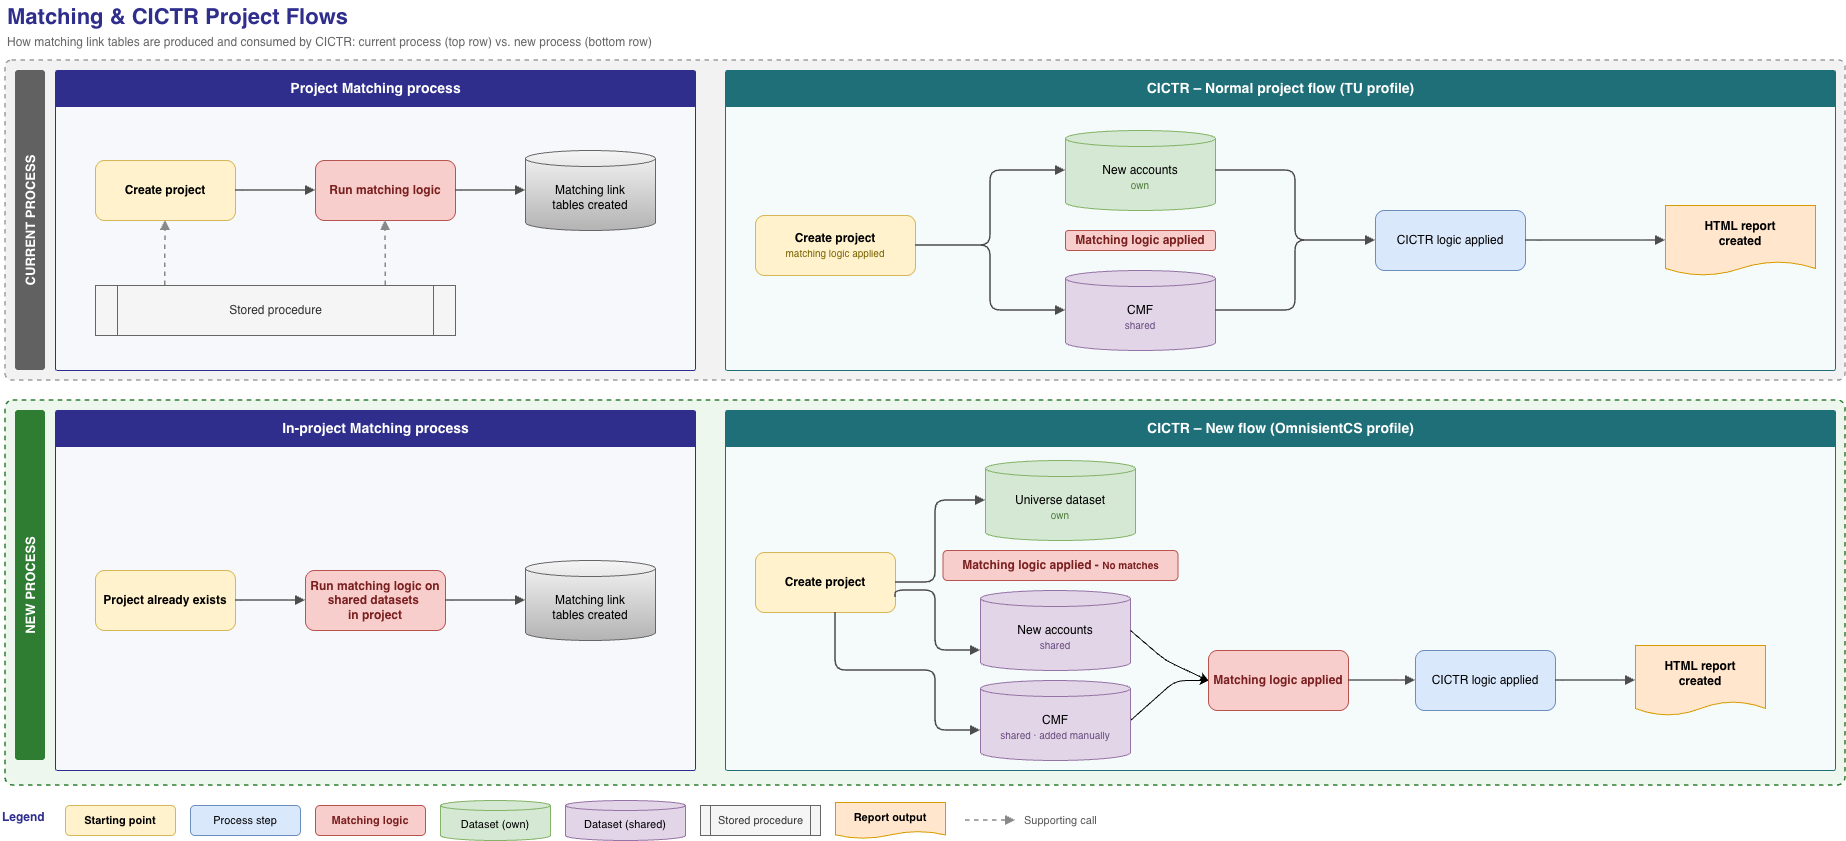

The diagram above was exported from draw.io. Its source (the exported page's mxGraphModel, read from the mxfile embedded in the PNG):
<mxGraphModel dx="1895" dy="883" grid="1" gridSize="10" guides="1" tooltips="1" connect="1" arrows="1" fold="1" page="1" pageScale="1" pageWidth="1920" pageHeight="880" background="#FFFFFF" math="0" shadow="0">
  <root>
    <mxCell id="0" />
    <mxCell id="1" parent="0" />
    <mxCell id="band_cur" parent="1" style="rounded=1;arcSize=2;whiteSpace=wrap;html=1;fillColor=#F2F2F2;strokeColor=#9E9E9E;strokeWidth=1.5;dashed=1;" value="" vertex="1">
      <mxGeometry height="320" width="1840" x="40" y="80" as="geometry" />
    </mxCell>
    <mxCell id="band_cur_lbl" parent="1" style="rounded=1;arcSize=10;whiteSpace=wrap;html=1;horizontal=0;fillColor=#616161;strokeColor=none;fontColor=#FFFFFF;fontSize=13;fontStyle=1;" value="CURRENT PROCESS" vertex="1">
      <mxGeometry height="300" width="30" x="50" y="90" as="geometry" />
    </mxCell>
    <mxCell id="band_new" parent="1" style="rounded=1;arcSize=2;whiteSpace=wrap;html=1;fillColor=#EDF7EE;strokeColor=#2E7D32;strokeWidth=1.5;dashed=1;" value="" vertex="1">
      <mxGeometry height="385" width="1840" x="40" y="420" as="geometry" />
    </mxCell>
    <mxCell id="band_new_lbl" parent="1" style="rounded=1;arcSize=10;whiteSpace=wrap;html=1;horizontal=0;fillColor=#2E7D32;strokeColor=none;fontColor=#FFFFFF;fontSize=13;fontStyle=1;" value="NEW PROCESS" vertex="1">
      <mxGeometry height="350" width="30" x="50" y="430" as="geometry" />
    </mxCell>
    <mxCell id="title" parent="1" style="text;html=1;align=left;verticalAlign=middle;fontSize=22;fontStyle=1;fontColor=#2F2E8C;" value="Matching &amp;amp; CICTR Project Flows" vertex="1">
      <mxGeometry height="34" width="700" x="40" y="20" as="geometry" />
    </mxCell>
    <mxCell id="subtitle" parent="1" style="text;html=1;align=left;verticalAlign=middle;fontSize=12;fontColor=#666666;" value="How matching link tables are produced and consumed by CICTR: current process (top row) vs. new process (bottom row)" vertex="1">
      <mxGeometry height="20" width="1000" x="40" y="52" as="geometry" />
    </mxCell>
    <mxCell id="A" parent="1" style="swimlane;html=1;startSize=36;rounded=1;arcSize=2;collapsible=0;fillColor=#2F2E8C;strokeColor=#2F2E8C;fontColor=#FFFFFF;fontSize=14;fontStyle=1;swimlaneFillColor=#F7F8FC;" value="Project Matching process" vertex="1">
      <mxGeometry height="300" width="640" x="90" y="90" as="geometry" />
    </mxCell>
    <mxCell id="A_create" parent="A" style="rounded=1;whiteSpace=wrap;html=1;fillColor=#fff2cc;strokeColor=#d6b656;fontSize=12;fontStyle=1;" value="Create project" vertex="1">
      <mxGeometry height="60" width="140" x="40" y="90" as="geometry" />
    </mxCell>
    <mxCell id="A_run" parent="A" style="rounded=1;whiteSpace=wrap;html=1;fillColor=#f8cecc;strokeColor=#b85450;fontColor=#7a1f1f;fontStyle=1;fontSize=12;" value="Run matching logic" vertex="1">
      <mxGeometry height="60" width="140" x="260" y="90" as="geometry" />
    </mxCell>
    <mxCell id="A_links" parent="A" style="shape=cylinder3;whiteSpace=wrap;html=1;boundedLbl=1;size=8;fillColor=#f5f5f5;strokeColor=#666666;fontSize=12;gradientColor=#b3b3b3;" value="Matching link&lt;br&gt;tables created" vertex="1">
      <mxGeometry height="80" width="130" x="470" y="80" as="geometry" />
    </mxCell>
    <mxCell id="A_sp" parent="A" style="shape=process;whiteSpace=wrap;html=1;size=0.06;fillColor=#f5f5f5;strokeColor=#666666;fontColor=#333333;fontSize=12;" value="Stored procedure" vertex="1">
      <mxGeometry height="50" width="360" x="40" y="215" as="geometry" />
    </mxCell>
    <mxCell id="A_e1" edge="1" parent="A" source="A_create" style="edgeStyle=orthogonalEdgeStyle;rounded=1;html=1;strokeColor=#4D4D4D;strokeWidth=1.5;endArrow=block;endFill=1;" target="A_run">
      <mxGeometry relative="1" as="geometry" />
    </mxCell>
    <mxCell id="A_e2" edge="1" parent="A" source="A_run" style="edgeStyle=orthogonalEdgeStyle;rounded=1;html=1;strokeColor=#4D4D4D;strokeWidth=1.5;endArrow=block;endFill=1;" target="A_links">
      <mxGeometry relative="1" as="geometry" />
    </mxCell>
    <mxCell id="A_e3" edge="1" parent="A" source="A_sp" style="edgeStyle=orthogonalEdgeStyle;rounded=1;html=1;strokeColor=#888888;strokeWidth=1.5;dashed=1;endArrow=block;endFill=1;exitX=0.194;exitY=0;exitDx=0;exitDy=0;entryX=0.5;entryY=1;entryDx=0;entryDy=0;" target="A_create">
      <mxGeometry relative="1" as="geometry" />
    </mxCell>
    <mxCell id="A_e4" edge="1" parent="A" source="A_sp" style="edgeStyle=orthogonalEdgeStyle;rounded=1;html=1;strokeColor=#888888;strokeWidth=1.5;dashed=1;endArrow=block;endFill=1;exitX=0.806;exitY=0;exitDx=0;exitDy=0;entryX=0.5;entryY=1;entryDx=0;entryDy=0;" target="A_run">
      <mxGeometry relative="1" as="geometry" />
    </mxCell>
    <mxCell id="B" parent="1" style="swimlane;html=1;startSize=36;rounded=1;arcSize=2;collapsible=0;fillColor=#2F2E8C;strokeColor=#2F2E8C;fontColor=#FFFFFF;fontSize=14;fontStyle=1;swimlaneFillColor=#F7F8FC;" value="In-project Matching process" vertex="1">
      <mxGeometry height="360" width="640" x="90" y="430" as="geometry" />
    </mxCell>
    <mxCell id="B_exists" parent="B" style="rounded=1;whiteSpace=wrap;html=1;fillColor=#fff2cc;strokeColor=#d6b656;fontSize=12;fontStyle=1;" value="Project already exists" vertex="1">
      <mxGeometry height="60" width="140" x="40" y="160" as="geometry" />
    </mxCell>
    <mxCell id="B_run" parent="B" style="rounded=1;whiteSpace=wrap;html=1;fillColor=#f8cecc;strokeColor=#b85450;fontColor=#7a1f1f;fontStyle=1;fontSize=12;" value="Run matching logic on shared datasets&amp;nbsp;&lt;br&gt;in project" vertex="1">
      <mxGeometry height="60" width="140" x="250" y="160" as="geometry" />
    </mxCell>
    <mxCell id="B_links" parent="B" style="shape=cylinder3;whiteSpace=wrap;html=1;boundedLbl=1;size=8;fillColor=#f5f5f5;strokeColor=#666666;fontSize=12;gradientColor=#b3b3b3;" value="Matching link&lt;br&gt;tables created" vertex="1">
      <mxGeometry height="80" width="130" x="470" y="150" as="geometry" />
    </mxCell>
    <mxCell id="B_e1" edge="1" parent="B" source="B_exists" style="edgeStyle=orthogonalEdgeStyle;rounded=1;html=1;strokeColor=#4D4D4D;strokeWidth=1.5;endArrow=block;endFill=1;" target="B_run">
      <mxGeometry relative="1" as="geometry" />
    </mxCell>
    <mxCell id="B_e2" edge="1" parent="B" source="B_run" style="edgeStyle=orthogonalEdgeStyle;rounded=1;html=1;strokeColor=#4D4D4D;strokeWidth=1.5;endArrow=block;endFill=1;" target="B_links">
      <mxGeometry relative="1" as="geometry" />
    </mxCell>
    <mxCell id="C" parent="1" style="swimlane;html=1;startSize=36;rounded=1;arcSize=2;collapsible=0;fillColor=#1F6F78;strokeColor=#1F6F78;fontColor=#FFFFFF;fontSize=14;fontStyle=1;swimlaneFillColor=#F5FAFA;" value="CICTR – Normal project flow (TU profile)" vertex="1">
      <mxGeometry height="300" width="1110" x="760" y="90" as="geometry" />
    </mxCell>
    <mxCell id="C_create" parent="C" style="rounded=1;whiteSpace=wrap;html=1;fillColor=#fff2cc;strokeColor=#d6b656;fontSize=12;" value="&lt;b&gt;Create project&lt;/b&gt;&lt;br&gt;&lt;span style=&quot;font-size:10px;color:#7a6200;&quot;&gt;matching logic applied&lt;/span&gt;" vertex="1">
      <mxGeometry height="60" width="160" x="30" y="145" as="geometry" />
    </mxCell>
    <mxCell id="C_new" parent="C" style="shape=cylinder3;whiteSpace=wrap;html=1;boundedLbl=1;size=8;fillColor=#d5e8d4;strokeColor=#82b366;fontSize=12;" value="New accounts&lt;br&gt;&lt;span style=&quot;font-size:10px;color:#4d7a3a;&quot;&gt;own&lt;/span&gt;" vertex="1">
      <mxGeometry height="80" width="150" x="340" y="60" as="geometry" />
    </mxCell>
    <mxCell id="C_cmf" parent="C" style="shape=cylinder3;whiteSpace=wrap;html=1;boundedLbl=1;size=8;fillColor=#e1d5e7;strokeColor=#9673a6;fontSize=12;" value="CMF&lt;br&gt;&lt;span style=&quot;font-size:10px;color:#6a4c80;&quot;&gt;shared&lt;/span&gt;" vertex="1">
      <mxGeometry height="80" width="150" x="340" y="200" as="geometry" />
    </mxCell>
    <mxCell id="C_cictr" parent="C" style="rounded=1;whiteSpace=wrap;html=1;fillColor=#dae8fc;strokeColor=#6c8ebf;fontSize=12;" value="CICTR logic applied" vertex="1">
      <mxGeometry height="60" width="150" x="650" y="140" as="geometry" />
    </mxCell>
    <mxCell id="C_html" parent="C" style="shape=document;whiteSpace=wrap;html=1;boundedLbl=1;size=0.2;fillColor=#ffe6cc;strokeColor=#d79b00;fontSize=12;fontStyle=1;" value="HTML report&lt;br&gt;created" vertex="1">
      <mxGeometry height="70" width="150" x="940" y="135" as="geometry" />
    </mxCell>
    <mxCell id="C_e1" edge="1" parent="C" source="C_create" style="edgeStyle=orthogonalEdgeStyle;rounded=1;html=1;strokeColor=#4D4D4D;strokeWidth=1.5;endArrow=block;endFill=1;exitX=1;exitY=0.5;exitDx=0;exitDy=0;entryX=0;entryY=0.5;entryDx=0;entryDy=0;entryPerimeter=0;" target="C_new">
      <mxGeometry relative="1" as="geometry" />
    </mxCell>
    <mxCell id="C_e2" edge="1" parent="C" source="C_create" style="edgeStyle=orthogonalEdgeStyle;rounded=1;html=1;strokeColor=#4D4D4D;strokeWidth=1.5;endArrow=block;endFill=1;exitX=1;exitY=0.5;exitDx=0;exitDy=0;entryX=0;entryY=0.5;entryDx=0;entryDy=0;entryPerimeter=0;" target="C_cmf">
      <mxGeometry relative="1" as="geometry" />
    </mxCell>
    <mxCell id="C_e3" edge="1" parent="C" source="C_new" style="edgeStyle=orthogonalEdgeStyle;rounded=1;html=1;strokeColor=#4D4D4D;strokeWidth=1.5;endArrow=block;endFill=1;exitX=1;exitY=0.5;exitDx=0;exitDy=0;exitPerimeter=0;entryX=0;entryY=0.5;entryDx=0;entryDy=0;" target="C_cictr">
      <mxGeometry relative="1" as="geometry" />
    </mxCell>
    <mxCell id="C_e4" edge="1" parent="C" source="C_cmf" style="edgeStyle=orthogonalEdgeStyle;rounded=1;html=1;strokeColor=#4D4D4D;strokeWidth=1.5;endArrow=block;endFill=1;exitX=1;exitY=0.5;exitDx=0;exitDy=0;exitPerimeter=0;entryX=0;entryY=0.5;entryDx=0;entryDy=0;" target="C_cictr">
      <mxGeometry relative="1" as="geometry" />
    </mxCell>
    <mxCell id="C_e5" edge="1" parent="C" source="C_cictr" style="edgeStyle=orthogonalEdgeStyle;rounded=1;html=1;strokeColor=#4D4D4D;strokeWidth=1.5;endArrow=block;endFill=1;" target="C_html">
      <mxGeometry relative="1" as="geometry" />
    </mxCell>
    <mxCell id="VAkcPwmfSECh8eXQJlH--37" parent="C" style="rounded=1;whiteSpace=wrap;html=1;fillColor=#f8cecc;strokeColor=#b85450;fontColor=#7a1f1f;fontStyle=1;fontSize=12;" value="Matching logic applied" vertex="1">
      <mxGeometry height="20" width="150" x="340" y="160" as="geometry" />
    </mxCell>
    <mxCell id="D" parent="1" style="swimlane;html=1;startSize=36;rounded=1;arcSize=2;collapsible=0;fillColor=#1F6F78;strokeColor=#1F6F78;fontColor=#FFFFFF;fontSize=14;fontStyle=1;swimlaneFillColor=#F5FAFA;" value="CICTR – New flow (OmnisientCS profile)" vertex="1">
      <mxGeometry height="360" width="1110" x="760" y="430" as="geometry" />
    </mxCell>
    <mxCell id="D_create" parent="D" style="rounded=1;whiteSpace=wrap;html=1;fillColor=#fff2cc;strokeColor=#d6b656;fontSize=12;fontStyle=1;" value="Create project" vertex="1">
      <mxGeometry height="60" width="140" x="30" y="142" as="geometry" />
    </mxCell>
    <mxCell id="D_universe" parent="D" style="shape=cylinder3;whiteSpace=wrap;html=1;boundedLbl=1;size=8;fillColor=#d5e8d4;strokeColor=#82b366;fontSize=12;fontStyle=0;" value="Universe dataset&lt;br&gt;&lt;span style=&quot;font-size:10px;color:#4d7a3a;&quot;&gt;own&lt;/span&gt;" vertex="1">
      <mxGeometry height="80" width="150" x="260" y="50" as="geometry" />
    </mxCell>
    <mxCell id="D_new" parent="D" style="shape=cylinder3;whiteSpace=wrap;html=1;boundedLbl=1;size=8;fillColor=#e1d5e7;strokeColor=#9673a6;fontSize=12;" value="New accounts&lt;br&gt;&lt;span style=&quot;font-size:10px;color:#6a4c80;&quot;&gt;shared&lt;/span&gt;" vertex="1">
      <mxGeometry height="80" width="150" x="255" y="180" as="geometry" />
    </mxCell>
    <mxCell id="VAkcPwmfSECh8eXQJlH--41" edge="1" parent="D" source="D_cmf" style="edgeStyle=none;html=1;rounded=1;curved=0;exitX=1;exitY=0.5;exitDx=0;exitDy=0;exitPerimeter=0;" target="D_match" value="">
      <mxGeometry relative="1" as="geometry">
        <Array as="points">
          <mxPoint x="450" y="270" />
        </Array>
      </mxGeometry>
    </mxCell>
    <mxCell id="D_cmf" parent="D" style="shape=cylinder3;whiteSpace=wrap;html=1;boundedLbl=1;size=8;fillColor=#e1d5e7;strokeColor=#9673a6;fontSize=12;" value="CMF&lt;br&gt;&lt;span style=&quot;font-size:10px;color:#6a4c80;&quot;&gt;shared · added manually&lt;/span&gt;" vertex="1">
      <mxGeometry height="80" width="150" x="255" y="270" as="geometry" />
    </mxCell>
    <mxCell id="D_match" parent="D" style="rounded=1;whiteSpace=wrap;html=1;fillColor=#f8cecc;strokeColor=#b85450;fontColor=#7a1f1f;fontStyle=1;fontSize=12;" value="Matching logic applied" vertex="1">
      <mxGeometry height="60" width="140" x="483" y="240" as="geometry" />
    </mxCell>
    <mxCell id="D_cictr" parent="D" style="rounded=1;whiteSpace=wrap;html=1;fillColor=#dae8fc;strokeColor=#6c8ebf;fontSize=12;" value="CICTR logic applied" vertex="1">
      <mxGeometry height="60" width="140" x="690" y="240" as="geometry" />
    </mxCell>
    <mxCell id="D_html" parent="D" style="shape=document;whiteSpace=wrap;html=1;boundedLbl=1;size=0.2;fillColor=#ffe6cc;strokeColor=#d79b00;fontSize=12;fontStyle=1;" value="HTML report&lt;br&gt;created" vertex="1">
      <mxGeometry height="70" width="130" x="910" y="235" as="geometry" />
    </mxCell>
    <mxCell id="D_e5" edge="1" parent="D" source="D_match" style="edgeStyle=orthogonalEdgeStyle;rounded=1;html=1;strokeColor=#4D4D4D;strokeWidth=1.5;endArrow=block;endFill=1;" target="D_cictr">
      <mxGeometry relative="1" as="geometry" />
    </mxCell>
    <mxCell id="D_e6" edge="1" parent="D" source="D_cictr" style="edgeStyle=orthogonalEdgeStyle;rounded=1;html=1;strokeColor=#4D4D4D;strokeWidth=1.5;endArrow=block;endFill=1;" target="D_html">
      <mxGeometry relative="1" as="geometry" />
    </mxCell>
    <mxCell id="VAkcPwmfSECh8eXQJlH--1" parent="D" style="rounded=1;whiteSpace=wrap;html=1;fillColor=#f8cecc;strokeColor=#b85450;fontColor=#7a1f1f;fontStyle=1;fontSize=12;" value="Matching logic applied - &lt;font size=&quot;1&quot;&gt;No matches&lt;/font&gt;" vertex="1">
      <mxGeometry height="30" width="235" x="217.5" y="140" as="geometry" />
    </mxCell>
    <mxCell id="VAkcPwmfSECh8eXQJlH--38" edge="1" parent="D" source="D_create" style="edgeStyle=orthogonalEdgeStyle;rounded=1;html=1;strokeColor=#4D4D4D;strokeWidth=1.5;endArrow=block;endFill=1;exitX=1;exitY=0.5;exitDx=0;exitDy=0;entryX=0;entryY=0.5;entryDx=0;entryDy=0;entryPerimeter=0;" target="D_universe">
      <mxGeometry relative="1" as="geometry">
        <Array as="points">
          <mxPoint x="210.07" y="172" />
          <mxPoint x="210.07" y="90" />
        </Array>
        <mxPoint x="190" y="237" as="sourcePoint" />
        <mxPoint x="260" y="100" as="targetPoint" />
      </mxGeometry>
    </mxCell>
    <mxCell id="VAkcPwmfSECh8eXQJlH--39" edge="1" parent="D" source="D_create" style="edgeStyle=orthogonalEdgeStyle;rounded=1;html=1;strokeColor=#4D4D4D;strokeWidth=1.5;endArrow=block;endFill=1;exitX=1;exitY=0.75;exitDx=0;exitDy=0;" target="D_new">
      <mxGeometry relative="1" as="geometry">
        <Array as="points">
          <mxPoint x="170.07" y="180" />
          <mxPoint x="210.07" y="180" />
          <mxPoint x="210.07" y="240" />
        </Array>
        <mxPoint x="180" y="240" as="sourcePoint" />
        <mxPoint x="270" y="230" as="targetPoint" />
      </mxGeometry>
    </mxCell>
    <mxCell id="VAkcPwmfSECh8eXQJlH--40" edge="1" parent="D" source="D_create" style="edgeStyle=orthogonalEdgeStyle;rounded=1;html=1;strokeColor=#4D4D4D;strokeWidth=1.5;endArrow=block;endFill=1;">
      <mxGeometry relative="1" as="geometry">
        <Array as="points">
          <mxPoint x="110.07" y="260" />
          <mxPoint x="210.07" y="260" />
          <mxPoint x="210.07" y="320" />
        </Array>
        <mxPoint x="170" y="267" as="sourcePoint" />
        <mxPoint x="255" y="320" as="targetPoint" />
      </mxGeometry>
    </mxCell>
    <mxCell id="VAkcPwmfSECh8eXQJlH--42" edge="1" parent="D" source="D_new" style="edgeStyle=none;html=1;rounded=1;curved=0;exitX=1;exitY=0.5;exitDx=0;exitDy=0;exitPerimeter=0;entryX=0;entryY=0.5;entryDx=0;entryDy=0;" target="D_match" value="">
      <mxGeometry relative="1" as="geometry">
        <Array as="points">
          <mxPoint x="440" y="250" />
        </Array>
        <mxPoint x="430" y="320" as="sourcePoint" />
        <mxPoint x="508" y="280" as="targetPoint" />
      </mxGeometry>
    </mxCell>
    <mxCell id="L" parent="1" style="text;html=1;align=left;verticalAlign=middle;fontSize=12;fontStyle=1;fontColor=#2F2E8C;" value="Legend" vertex="1">
      <mxGeometry height="30" width="60" x="35" y="822" as="geometry" />
    </mxCell>
    <mxCell id="L_start" parent="1" style="rounded=1;whiteSpace=wrap;html=1;fillColor=#fff2cc;strokeColor=#d6b656;fontSize=11;fontStyle=1;" value="Starting point" vertex="1">
      <mxGeometry height="30" width="110" x="100" y="825" as="geometry" />
    </mxCell>
    <mxCell id="L_proc" parent="1" style="rounded=1;whiteSpace=wrap;html=1;fillColor=#dae8fc;strokeColor=#6c8ebf;fontSize=11;" value="Process step" vertex="1">
      <mxGeometry height="30" width="110" x="225" y="825" as="geometry" />
    </mxCell>
    <mxCell id="L_match" parent="1" style="rounded=1;whiteSpace=wrap;html=1;fillColor=#f8cecc;strokeColor=#b85450;fontColor=#7a1f1f;fontSize=11;fontStyle=1;" value="Matching logic" vertex="1">
      <mxGeometry height="30" width="110" x="350" y="825" as="geometry" />
    </mxCell>
    <mxCell id="L_own" parent="1" style="shape=cylinder3;whiteSpace=wrap;html=1;boundedLbl=1;size=5;fillColor=#d5e8d4;strokeColor=#82b366;fontSize=11;" value="Dataset (own)" vertex="1">
      <mxGeometry height="40" width="110" x="475" y="820" as="geometry" />
    </mxCell>
    <mxCell id="L_shared" parent="1" style="shape=cylinder3;whiteSpace=wrap;html=1;boundedLbl=1;size=5;fillColor=#e1d5e7;strokeColor=#9673a6;fontSize=11;" value="Dataset (shared)" vertex="1">
      <mxGeometry height="40" width="120" x="600" y="820" as="geometry" />
    </mxCell>
    <mxCell id="L_sp" parent="1" style="shape=process;whiteSpace=wrap;html=1;size=0.08;fillColor=#f5f5f5;strokeColor=#666666;fontColor=#333333;fontSize=11;" value="Stored procedure" vertex="1">
      <mxGeometry height="30" width="120" x="735" y="825" as="geometry" />
    </mxCell>
    <mxCell id="L_out" parent="1" style="shape=document;whiteSpace=wrap;html=1;boundedLbl=1;size=0.2;fillColor=#ffe6cc;strokeColor=#d79b00;fontSize=11;fontStyle=1;" value="Report output" vertex="1">
      <mxGeometry height="36" width="110" x="870" y="822" as="geometry" />
    </mxCell>
    <mxCell id="L_dash" edge="1" parent="1" style="endArrow=block;endFill=1;html=1;strokeColor=#888888;strokeWidth=1.5;dashed=1;" value="">
      <mxGeometry height="50" relative="1" width="50" as="geometry">
        <mxPoint x="1000" y="840" as="sourcePoint" />
        <mxPoint x="1050" y="840" as="targetPoint" />
      </mxGeometry>
    </mxCell>
    <mxCell id="L_dash_lbl" parent="1" style="text;html=1;align=left;verticalAlign=middle;fontSize=11;fontColor=#555555;" value="Supporting call" vertex="1">
      <mxGeometry height="30" width="110" x="1057" y="825" as="geometry" />
    </mxCell>
  </root>
</mxGraphModel>